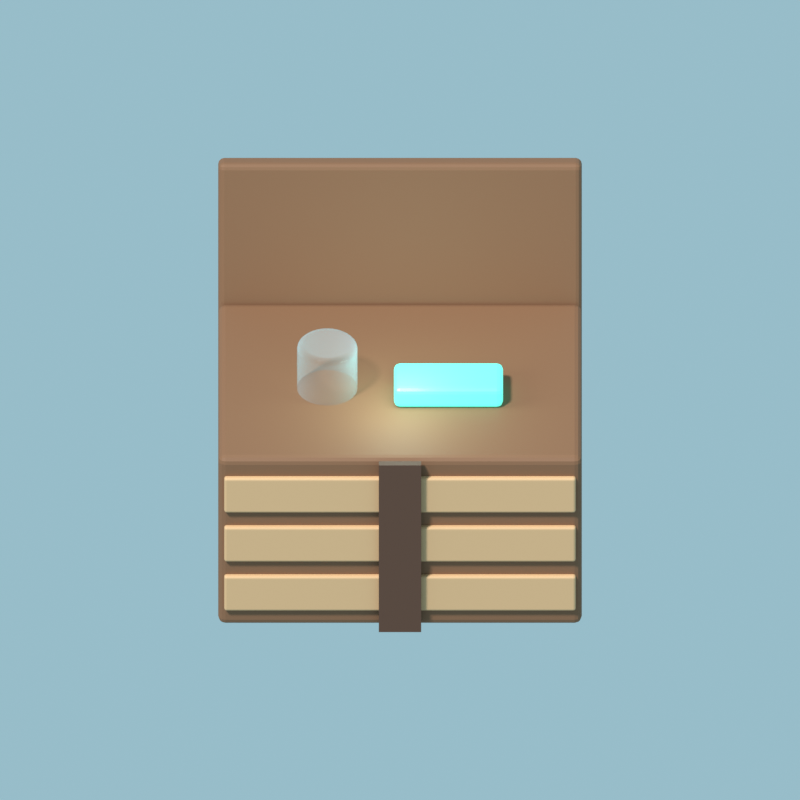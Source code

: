 # Source: s1-crate.blend  (saved by Blender 5.2.45; exported with 4.5.12 LTS)
import bpy
from mathutils import Matrix  # noqa: F401  (used for matrix-valued properties, if any)

bpy.ops.wm.read_factory_settings(use_empty=True)
scene = bpy.context.scene
scene.name = 'Scene'

# ---- materials (node trees are filled in below, after node groups)
mat_p__885f42 = bpy.data.materials.new('P_#885f42')
mat_p__deb283 = bpy.data.materials.new('P_#deb283')
mat_p__5d3f2f = bpy.data.materials.new('P_#5d3f2f')
mat_p__4a3226 = bpy.data.materials.new('P_#4a3226')
mat_glass = bpy.data.materials.new('Glass')
mat_p__5be0c9 = bpy.data.materials.new('P_#5be0c9')

# ---- material node trees
mat_p__885f42.use_nodes = True; mat_p__885f42.node_tree.nodes.clear()
_N = mat_p__885f42.node_tree.nodes; _L = mat_p__885f42.node_tree.links
n0 = _N.new('ShaderNodeBsdfPrincipled'); n0.name = 'Principled BSDF'; n0.location = (-200, 100)
n0.inputs[0].default_value = (0.2462, 0.1144, 0.05448, 1.0)
n0.inputs[2].default_value = 0.7
n0.inputs[10].default_value = 0.005
n1 = _N.new('ShaderNodeOutputMaterial'); n1.name = 'Material Output'; n1.location = (200, 100)
_L.new(n0.outputs[0], n1.inputs[0])
n1.is_active_output = True
mat_p__deb283.use_nodes = True; mat_p__deb283.node_tree.nodes.clear()
_N = mat_p__deb283.node_tree.nodes; _L = mat_p__deb283.node_tree.links
n0 = _N.new('ShaderNodeBsdfPrincipled'); n0.name = 'Principled BSDF'; n0.location = (-200, 100)
n0.inputs[0].default_value = (0.7305, 0.4452, 0.227, 1.0)
n0.inputs[2].default_value = 0.65
n0.inputs[10].default_value = 0.005
n1 = _N.new('ShaderNodeOutputMaterial'); n1.name = 'Material Output'; n1.location = (200, 100)
_L.new(n0.outputs[0], n1.inputs[0])
n1.is_active_output = True
mat_p__5d3f2f.use_nodes = True; mat_p__5d3f2f.node_tree.nodes.clear()
_N = mat_p__5d3f2f.node_tree.nodes; _L = mat_p__5d3f2f.node_tree.links
n0 = _N.new('ShaderNodeBsdfPrincipled'); n0.name = 'Principled BSDF'; n0.location = (-200, 100)
n0.inputs[0].default_value = (0.1095, 0.04971, 0.02843, 1.0)
n0.inputs[2].default_value = 0.7
n0.inputs[10].default_value = 0.005
n1 = _N.new('ShaderNodeOutputMaterial'); n1.name = 'Material Output'; n1.location = (200, 100)
_L.new(n0.outputs[0], n1.inputs[0])
n1.is_active_output = True
mat_p__4a3226.use_nodes = True; mat_p__4a3226.node_tree.nodes.clear()
_N = mat_p__4a3226.node_tree.nodes; _L = mat_p__4a3226.node_tree.links
n0 = _N.new('ShaderNodeBsdfPrincipled'); n0.name = 'Principled BSDF'; n0.location = (-200, 100)
n0.inputs[0].default_value = (0.06848, 0.0319, 0.01938, 1.0)
n0.inputs[2].default_value = 0.8
n0.inputs[10].default_value = 0.005
n1 = _N.new('ShaderNodeOutputMaterial'); n1.name = 'Material Output'; n1.location = (200, 100)
_L.new(n0.outputs[0], n1.inputs[0])
n1.is_active_output = True
mat_glass.use_nodes = True; mat_glass.node_tree.nodes.clear()
_N = mat_glass.node_tree.nodes; _L = mat_glass.node_tree.links
n0 = _N.new('ShaderNodeOutputMaterial'); n0.name = 'Material Output'; n0.location = (0, 0)
n1 = _N.new('ShaderNodeMixShader'); n1.name = 'Mix Shader'; n1.location = (0, 0)
n2 = _N.new('ShaderNodeBsdfTransparent'); n2.name = 'Transparent BSDF'; n2.location = (0, 0)
n3 = _N.new('ShaderNodeBsdfPrincipled'); n3.name = 'Principled BSDF'; n3.location = (0, 0)
n3.inputs[0].default_value = (0.6939, 0.9216, 1.0, 1.0)
n3.inputs[2].default_value = 0.08
n3.inputs[10].default_value = 0.005
n4 = _N.new('ShaderNodeLayerWeight'); n4.name = 'Layer Weight'; n4.location = (0, 0)
n4.inputs[0].default_value = 0.22
n5 = _N.new('ShaderNodeMapRange'); n5.name = 'Map Range'; n5.location = (0, 0)
n5.inputs[3].default_value = 0.03
n5.inputs[4].default_value = 0.65
_L.new(n4.outputs[1], n5.inputs[0])
_L.new(n5.outputs[0], n1.inputs[0])
_L.new(n2.outputs[0], n1.inputs[1])
_L.new(n3.outputs[0], n1.inputs[2])
_L.new(n1.outputs[0], n0.inputs[0])
n0.is_active_output = True
mat_p__5be0c9.use_nodes = True; mat_p__5be0c9.node_tree.nodes.clear()
_N = mat_p__5be0c9.node_tree.nodes; _L = mat_p__5be0c9.node_tree.links
n0 = _N.new('ShaderNodeBsdfPrincipled'); n0.name = 'Principled BSDF'; n0.location = (-200, 100)
n0.inputs[0].default_value = (0.1046, 0.7454, 0.5841, 1.0)
n0.inputs[2].default_value = 0.3
n0.inputs[10].default_value = 0.005
n0.inputs[27].default_value = (0.1046, 0.7454, 0.5841, 1.0)
n0.inputs[28].default_value = 1.2
n1 = _N.new('ShaderNodeOutputMaterial'); n1.name = 'Material Output'; n1.location = (200, 100)
_L.new(n0.outputs[0], n1.inputs[0])
n1.is_active_output = True

# ---- world
world_w = bpy.data.worlds.new('W'); scene.world = world_w
world_w.use_nodes = True; world_w.node_tree.nodes.clear()
_N = world_w.node_tree.nodes; _L = world_w.node_tree.links
n0 = _N.new('ShaderNodeBackground'); n0.name = 'Background'; n0.location = (-200, 100)
n0.inputs[0].default_value = (0.3467, 0.5647, 0.6514, 1.0)
n0.inputs[1].default_value = 0.9
n1 = _N.new('ShaderNodeOutputWorld'); n1.name = 'World Output'; n1.location = (200, 100)
_L.new(n0.outputs[0], n1.inputs[0])
n1.is_active_output = True

# ---- cameras
cam_camera = bpy.data.cameras.new('Camera')
cam_camera.type = 'ORTHO'
cam_camera.ortho_scale = 1.32

# ---- lights
light_point = bpy.data.lights.new('Point', 'POINT')
light_point.color = (0.6, 1.0, 0.9)
light_point.energy = 1.2
light_point.shadow_soft_size = 0.05
light_sun = bpy.data.lights.new('Sun', 'SUN')
light_sun.angle = 0.1396
light_sun.energy = 3.6

# ---- meshes
me_cube = bpy.data.meshes.new('Cube')
me_cube.from_pydata([(-0.3, -0.22, 0.0), (-0.3, -0.22, 0.34), (-0.3, 0.22, 0.0), (-0.3, 0.22, 0.34), (0.3, -0.22, 0.0), (0.3, -0.22, 0.34), (0.3, 0.22, 0.0), (0.3, 0.22, 0.34)], [], [(0, 1, 3, 2), (2, 3, 7, 6), (6, 7, 5, 4), (4, 5, 1, 0), (2, 6, 4, 0), (7, 3, 1, 5)])
_uv = me_cube.uv_layers.new(name='UVMap')
_uv.uv.foreach_set('vector', [0.375, 0.0, 0.625, 0.0, 0.625, 0.25, 0.375, 0.25, 0.375, 0.25, 0.625, 0.25, 0.625, 0.5, 0.375, 0.5, 0.375, 0.5, 0.625, 0.5, 0.625, 0.75, 0.375, 0.75, 0.375, 0.75, 0.625, 0.75, 0.625, 1.0, 0.375, 1.0, 0.125, 0.5, 0.375, 0.5, 0.375, 0.75, 0.125, 0.75, 0.625, 0.5, 0.875, 0.5, 0.875, 0.75, 0.625, 0.75])
me_cube.materials.append(mat_p__885f42)
me_cube.update()
me_cube_001 = bpy.data.meshes.new('Cube.001')
me_cube_001.from_pydata([(-0.29, -0.228, 0.035), (-0.29, -0.228, 0.105), (-0.29, -0.216, 0.035), (-0.29, -0.216, 0.105), (0.29, -0.228, 0.035), (0.29, -0.228, 0.105), (0.29, -0.216, 0.035), (0.29, -0.216, 0.105)], [], [(0, 1, 3, 2), (2, 3, 7, 6), (6, 7, 5, 4), (4, 5, 1, 0), (2, 6, 4, 0), (7, 3, 1, 5)])
_uv = me_cube_001.uv_layers.new(name='UVMap')
_uv.uv.foreach_set('vector', [0.375, 0.0, 0.625, 0.0, 0.625, 0.25, 0.375, 0.25, 0.375, 0.25, 0.625, 0.25, 0.625, 0.5, 0.375, 0.5, 0.375, 0.5, 0.625, 0.5, 0.625, 0.75, 0.375, 0.75, 0.375, 0.75, 0.625, 0.75, 0.625, 1.0, 0.375, 1.0, 0.125, 0.5, 0.375, 0.5, 0.375, 0.75, 0.125, 0.75, 0.625, 0.5, 0.875, 0.5, 0.875, 0.75, 0.625, 0.75])
me_cube_001.materials.append(mat_p__deb283)
me_cube_001.update()
me_cube_002 = bpy.data.meshes.new('Cube.002')
me_cube_002.from_pydata([(-0.29, -0.228, 0.135), (-0.29, -0.228, 0.205), (-0.29, -0.216, 0.135), (-0.29, -0.216, 0.205), (0.29, -0.228, 0.135), (0.29, -0.228, 0.205), (0.29, -0.216, 0.135), (0.29, -0.216, 0.205)], [], [(0, 1, 3, 2), (2, 3, 7, 6), (6, 7, 5, 4), (4, 5, 1, 0), (2, 6, 4, 0), (7, 3, 1, 5)])
_uv = me_cube_002.uv_layers.new(name='UVMap')
_uv.uv.foreach_set('vector', [0.375, 0.0, 0.625, 0.0, 0.625, 0.25, 0.375, 0.25, 0.375, 0.25, 0.625, 0.25, 0.625, 0.5, 0.375, 0.5, 0.375, 0.5, 0.625, 0.5, 0.625, 0.75, 0.375, 0.75, 0.375, 0.75, 0.625, 0.75, 0.625, 1.0, 0.375, 1.0, 0.125, 0.5, 0.375, 0.5, 0.375, 0.75, 0.125, 0.75, 0.625, 0.5, 0.875, 0.5, 0.875, 0.75, 0.625, 0.75])
me_cube_002.materials.append(mat_p__deb283)
me_cube_002.update()
me_cube_003 = bpy.data.meshes.new('Cube.003')
me_cube_003.from_pydata([(-0.29, -0.228, 0.235), (-0.29, -0.228, 0.305), (-0.29, -0.216, 0.235), (-0.29, -0.216, 0.305), (0.29, -0.228, 0.235), (0.29, -0.228, 0.305), (0.29, -0.216, 0.235), (0.29, -0.216, 0.305)], [], [(0, 1, 3, 2), (2, 3, 7, 6), (6, 7, 5, 4), (4, 5, 1, 0), (2, 6, 4, 0), (7, 3, 1, 5)])
_uv = me_cube_003.uv_layers.new(name='UVMap')
_uv.uv.foreach_set('vector', [0.375, 0.0, 0.625, 0.0, 0.625, 0.25, 0.375, 0.25, 0.375, 0.25, 0.625, 0.25, 0.625, 0.5, 0.375, 0.5, 0.375, 0.5, 0.625, 0.5, 0.625, 0.75, 0.375, 0.75, 0.375, 0.75, 0.625, 0.75, 0.625, 1.0, 0.375, 1.0, 0.125, 0.5, 0.375, 0.5, 0.375, 0.75, 0.125, 0.75, 0.625, 0.5, 0.875, 0.5, 0.875, 0.75, 0.625, 0.75])
me_cube_003.materials.append(mat_p__deb283)
me_cube_003.update()
me_cube_004 = bpy.data.meshes.new('Cube.004')
me_cube_004.from_pydata([(-0.035, -0.238, 0.0), (-0.035, -0.238, 0.34), (-0.035, -0.226, 0.0), (-0.035, -0.226, 0.34), (0.035, -0.238, 0.0), (0.035, -0.238, 0.34), (0.035, -0.226, 0.0), (0.035, -0.226, 0.34)], [], [(0, 1, 3, 2), (2, 3, 7, 6), (6, 7, 5, 4), (4, 5, 1, 0), (2, 6, 4, 0), (7, 3, 1, 5)])
_uv = me_cube_004.uv_layers.new(name='UVMap')
_uv.uv.foreach_set('vector', [0.375, 0.0, 0.625, 0.0, 0.625, 0.25, 0.375, 0.25, 0.375, 0.25, 0.625, 0.25, 0.625, 0.5, 0.375, 0.5, 0.375, 0.5, 0.625, 0.5, 0.625, 0.75, 0.375, 0.75, 0.375, 0.75, 0.625, 0.75, 0.625, 1.0, 0.375, 1.0, 0.125, 0.5, 0.375, 0.5, 0.375, 0.75, 0.125, 0.75, 0.625, 0.5, 0.875, 0.5, 0.875, 0.75, 0.625, 0.75])
me_cube_004.materials.append(mat_p__5d3f2f)
me_cube_004.update()
me_cube_005 = bpy.data.meshes.new('Cube.005')
me_cube_005.from_pydata([(-0.3, 0.2119, 0.2803), (-0.3, 0.2895, 0.5701), (-0.3, 0.2505, 0.2699), (-0.3, 0.3281, 0.5597), (0.3, 0.2119, 0.2803), (0.3, 0.2895, 0.5701), (0.3, 0.2505, 0.2699), (0.3, 0.3281, 0.5597)], [], [(0, 1, 3, 2), (2, 3, 7, 6), (6, 7, 5, 4), (4, 5, 1, 0), (2, 6, 4, 0), (7, 3, 1, 5)])
_uv = me_cube_005.uv_layers.new(name='UVMap')
_uv.uv.foreach_set('vector', [0.375, 0.0, 0.625, 0.0, 0.625, 0.25, 0.375, 0.25, 0.375, 0.25, 0.625, 0.25, 0.625, 0.5, 0.375, 0.5, 0.375, 0.5, 0.625, 0.5, 0.625, 0.75, 0.375, 0.75, 0.375, 0.75, 0.625, 0.75, 0.625, 1.0, 0.375, 1.0, 0.125, 0.5, 0.375, 0.5, 0.375, 0.75, 0.125, 0.75, 0.625, 0.5, 0.875, 0.5, 0.875, 0.75, 0.625, 0.75])
me_cube_005.materials.append(mat_p__885f42)
me_cube_005.update()
me_cube_006 = bpy.data.meshes.new('Cube.006')
me_cube_006.from_pydata([(-0.27, -0.19, 0.325), (-0.27, -0.19, 0.335), (-0.27, 0.19, 0.325), (-0.27, 0.19, 0.335), (0.27, -0.19, 0.325), (0.27, -0.19, 0.335), (0.27, 0.19, 0.325), (0.27, 0.19, 0.335)], [], [(0, 1, 3, 2), (2, 3, 7, 6), (6, 7, 5, 4), (4, 5, 1, 0), (2, 6, 4, 0), (7, 3, 1, 5)])
_uv = me_cube_006.uv_layers.new(name='UVMap')
_uv.uv.foreach_set('vector', [0.375, 0.0, 0.625, 0.0, 0.625, 0.25, 0.375, 0.25, 0.375, 0.25, 0.625, 0.25, 0.625, 0.5, 0.375, 0.5, 0.375, 0.5, 0.625, 0.5, 0.625, 0.75, 0.375, 0.75, 0.375, 0.75, 0.625, 0.75, 0.625, 1.0, 0.375, 1.0, 0.125, 0.5, 0.375, 0.5, 0.375, 0.75, 0.125, 0.75, 0.625, 0.5, 0.875, 0.5, 0.875, 0.75, 0.625, 0.75])
me_cube_006.materials.append(mat_p__4a3226)
me_cube_006.update()
me_cylinder = bpy.data.meshes.new('Cylinder')
me_cylinder.from_pydata([(-0.12, 0.03, 0.33), (-0.12, 0.03, 0.43), (-0.1102, 0.02904, 0.33), (-0.1102, 0.02904, 0.43), (-0.1009, 0.02619, 0.33), (-0.1009, 0.02619, 0.43), (-0.09222, 0.02157, 0.33), (-0.09222, 0.02157, 0.43), (-0.08464, 0.01536, 0.33), (-0.08464, 0.01536, 0.43), (-0.07843, 0.007779, 0.33), (-0.07843, 0.007779, 0.43), (-0.07381, -0.0008658, 0.33), (-0.07381, -0.0008658, 0.43), (-0.07096, -0.01025, 0.33), (-0.07096, -0.01025, 0.43), (-0.07, -0.02, 0.33), (-0.07, -0.02, 0.43), (-0.07096, -0.02975, 0.33), (-0.07096, -0.02975, 0.43), (-0.07381, -0.03913, 0.33), (-0.07381, -0.03913, 0.43), (-0.07843, -0.04778, 0.33), (-0.07843, -0.04778, 0.43), (-0.08464, -0.05536, 0.33), (-0.08464, -0.05536, 0.43), (-0.09222, -0.06157, 0.33), (-0.09222, -0.06157, 0.43), (-0.1009, -0.06619, 0.33), (-0.1009, -0.06619, 0.43), (-0.1102, -0.06904, 0.33), (-0.1102, -0.06904, 0.43), (-0.12, -0.07, 0.33), (-0.12, -0.07, 0.43), (-0.1298, -0.06904, 0.33), (-0.1298, -0.06904, 0.43), (-0.1391, -0.06619, 0.33), (-0.1391, -0.06619, 0.43), (-0.1478, -0.06157, 0.33), (-0.1478, -0.06157, 0.43), (-0.1554, -0.05536, 0.33), (-0.1554, -0.05536, 0.43), (-0.1616, -0.04778, 0.33), (-0.1616, -0.04778, 0.43), (-0.1662, -0.03913, 0.33), (-0.1662, -0.03913, 0.43), (-0.169, -0.02975, 0.33), (-0.169, -0.02975, 0.43), (-0.17, -0.02, 0.33), (-0.17, -0.02, 0.43), (-0.169, -0.01025, 0.33), (-0.169, -0.01025, 0.43), (-0.1662, -0.0008658, 0.33), (-0.1662, -0.0008658, 0.43), (-0.1616, 0.007779, 0.33), (-0.1616, 0.007779, 0.43), (-0.1554, 0.01536, 0.33), (-0.1554, 0.01536, 0.43), (-0.1478, 0.02157, 0.33), (-0.1478, 0.02157, 0.43), (-0.1391, 0.02619, 0.33), (-0.1391, 0.02619, 0.43), (-0.1298, 0.02904, 0.33), (-0.1298, 0.02904, 0.43)], [], [(0, 1, 3, 2), (2, 3, 5, 4), (4, 5, 7, 6), (6, 7, 9, 8), (8, 9, 11, 10), (10, 11, 13, 12), (12, 13, 15, 14), (14, 15, 17, 16), (16, 17, 19, 18), (18, 19, 21, 20), (20, 21, 23, 22), (22, 23, 25, 24), (24, 25, 27, 26), (26, 27, 29, 28), (28, 29, 31, 30), (30, 31, 33, 32), (32, 33, 35, 34), (34, 35, 37, 36), (36, 37, 39, 38), (38, 39, 41, 40), (40, 41, 43, 42), (42, 43, 45, 44), (44, 45, 47, 46), (46, 47, 49, 48), (48, 49, 51, 50), (50, 51, 53, 52), (52, 53, 55, 54), (54, 55, 57, 56), (56, 57, 59, 58), (58, 59, 61, 60), (3, 1, 63, 61, 59, 57, 55, 53, 51, 49, 47, 45, 43, 41, 39, 37, 35, 33, 31, 29, 27, 25, 23, 21, 19, 17, 15, 13, 11, 9, 7, 5), (60, 61, 63, 62), (62, 63, 1, 0), (0, 2, 4, 6, 8, 10, 12, 14, 16, 18, 20, 22, 24, 26, 28, 30, 32, 34, 36, 38, 40, 42, 44, 46, 48, 50, 52, 54, 56, 58, 60, 62)])
me_cylinder.polygons.foreach_set('use_smooth', [True] * 34)
_k = set([(0, 2), (0, 62), (1, 3), (1, 63), (2, 4), (3, 5), (4, 6), (5, 7), (6, 8), (7, 9), (8, 10), (9, 11), (10, 12), (11, 13), (12, 14), (13, 15), (14, 16), (15, 17), (16, 18), (17, 19), (18, 20), (19, 21), (20, 22), (21, 23), (22, 24), (23, 25), (24, 26), (25, 27), (26, 28), (27, 29), (28, 30), (29, 31), (30, 32), (31, 33), (32, 34), (33, 35), (34, 36), (35, 37), (36, 38), (37, 39), (38, 40), (39, 41), (40, 42), (41, 43), (42, 44), (43, 45), (44, 46), (45, 47), (46, 48), (47, 49), (48, 50), (49, 51), (50, 52), (51, 53), (52, 54), (53, 55), (54, 56), (55, 57), (56, 58), (57, 59), (58, 60), (59, 61), (60, 62), (61, 63)])
me_cylinder.attributes.new('sharp_edge', 'BOOLEAN', 'EDGE').data.foreach_set('value', [ (min(e.vertices), max(e.vertices)) in _k for e in me_cylinder.edges])
_uv = me_cylinder.uv_layers.new(name='UVMap')
_uv.uv.foreach_set('vector', [1.0, 0.5, 1.0, 1.0, 0.9688, 1.0, 0.9688, 0.5, 0.9688, 0.5, 0.9688, 1.0, 0.9375, 1.0, 0.9375, 0.5, 0.9375, 0.5, 0.9375, 1.0, 0.9062, 1.0, 0.9062, 0.5, 0.9062, 0.5, 0.9062, 1.0, 0.875, 1.0, 0.875, 0.5, 0.875, 0.5, 0.875, 1.0, 0.8438, 1.0, 0.8438, 0.5, 0.8438, 0.5, 0.8438, 1.0, 0.8125, 1.0, 0.8125, 0.5, 0.8125, 0.5, 0.8125, 1.0, 0.7812, 1.0, 0.7812, 0.5, 0.7812, 0.5, 0.7812, 1.0, 0.75, 1.0, 0.75, 0.5, 0.75, 0.5, 0.75, 1.0, 0.7188, 1.0, 0.7188, 0.5, 0.7188, 0.5, 0.7188, 1.0, 0.6875, 1.0, 0.6875, 0.5, 0.6875, 0.5, 0.6875, 1.0, 0.6562, 1.0, 0.6562, 0.5, 0.6562, 0.5, 0.6562, 1.0, 0.625, 1.0, 0.625, 0.5, 0.625, 0.5, 0.625, 1.0, 0.5938, 1.0, 0.5938, 0.5, 0.5938, 0.5, 0.5938, 1.0, 0.5625, 1.0, 0.5625, 0.5, 0.5625, 0.5, 0.5625, 1.0, 0.5312, 1.0, 0.5312, 0.5, 0.5312, 0.5, 0.5312, 1.0, 0.5, 1.0, 0.5, 0.5, 0.5, 0.5, 0.5, 1.0, 0.4688, 1.0, 0.4688, 0.5, 0.4688, 0.5, 0.4688, 1.0, 0.4375, 1.0, 0.4375, 0.5, 0.4375, 0.5, 0.4375, 1.0, 0.4062, 1.0, 0.4062, 0.5, 0.4062, 0.5, 0.4062, 1.0, 0.375, 1.0, 0.375, 0.5, 0.375, 0.5, 0.375, 1.0, 0.3438, 1.0, 0.3438, 0.5, 0.3438, 0.5, 0.3438, 1.0, 0.3125, 1.0, 0.3125, 0.5, 0.3125, 0.5, 0.3125, 1.0, 0.2812, 1.0, 0.2812, 0.5, 0.2812, 0.5, 0.2812, 1.0, 0.25, 1.0, 0.25, 0.5, 0.25, 0.5, 0.25, 1.0, 0.2188, 1.0, 0.2188, 0.5, 0.2188, 0.5, 0.2188, 1.0, 0.1875, 1.0, 0.1875, 0.5, 0.1875, 0.5, 0.1875, 1.0, 0.1562, 1.0, 0.1562, 0.5, 0.1562, 0.5, 0.1562, 1.0, 0.125, 1.0, 0.125, 0.5, 0.125, 0.5, 0.125, 1.0, 0.09375, 1.0, 0.09375, 0.5, 0.09375, 0.5, 0.09375, 1.0, 0.0625, 1.0, 0.0625, 0.5, 0.2968, 0.4854, 0.25, 0.49, 0.2032, 0.4854, 0.1582, 0.4717, 0.1167, 0.4496, 0.08029, 0.4197, 0.05045, 0.3833, 0.02827, 0.3418, 0.01461, 0.2968, 0.01, 0.25, 0.01461, 0.2032, 0.02827, 0.1582, 0.05045, 0.1167, 0.08029, 0.08029, 0.1167, 0.05045, 0.1582, 0.02827, 0.2032, 0.01461, 0.25, 0.01, 0.2968, 0.01461, 0.3418, 0.02827, 0.3833, 0.05045, 0.4197, 0.08029, 0.4496, 0.1167, 0.4717, 0.1582, 0.4854, 0.2032, 0.49, 0.25, 0.4854, 0.2968, 0.4717, 0.3418, 0.4496, 0.3833, 0.4197, 0.4197, 0.3833, 0.4496, 0.3418, 0.4717, 0.0625, 0.5, 0.0625, 1.0, 0.03125, 1.0, 0.03125, 0.5, 0.03125, 0.5, 0.03125, 1.0, 0.0, 1.0, 0.0, 0.5, 0.75, 0.49, 0.7968, 0.4854, 0.8418, 0.4717, 0.8833, 0.4496, 0.9197, 0.4197, 0.9496, 0.3833, 0.9717, 0.3418, 0.9854, 0.2968, 0.99, 0.25, 0.9854, 0.2032, 0.9717, 0.1582, 0.9496, 0.1167, 0.9197, 0.08029, 0.8833, 0.05045, 0.8418, 0.02827, 0.7968, 0.01461, 0.75, 0.01, 0.7032, 0.01461, 0.6582, 0.02827, 0.6167, 0.05045, 0.5803, 0.08029, 0.5504, 0.1167, 0.5283, 0.1582, 0.5146, 0.2032, 0.51, 0.25, 0.5146, 0.2968, 0.5283, 0.3418, 0.5504, 0.3833, 0.5803, 0.4197, 0.6167, 0.4496, 0.6582, 0.4717, 0.7032, 0.4854])
me_cylinder.materials.append(mat_glass)
me_cylinder.update()
me_cube_007 = bpy.data.meshes.new('Cube.007')
me_cube_007.from_pydata([(-0.01, -0.08, 0.34), (-0.01, -0.08, 0.38), (-0.01, 0.0, 0.34), (-0.01, 0.0, 0.38), (0.17, -0.08, 0.34), (0.17, -0.08, 0.38), (0.17, 0.0, 0.34), (0.17, 0.0, 0.38)], [], [(0, 1, 3, 2), (2, 3, 7, 6), (6, 7, 5, 4), (4, 5, 1, 0), (2, 6, 4, 0), (7, 3, 1, 5)])
_uv = me_cube_007.uv_layers.new(name='UVMap')
_uv.uv.foreach_set('vector', [0.375, 0.0, 0.625, 0.0, 0.625, 0.25, 0.375, 0.25, 0.375, 0.25, 0.625, 0.25, 0.625, 0.5, 0.375, 0.5, 0.375, 0.5, 0.625, 0.5, 0.625, 0.75, 0.375, 0.75, 0.375, 0.75, 0.625, 0.75, 0.625, 1.0, 0.375, 1.0, 0.125, 0.5, 0.375, 0.5, 0.375, 0.75, 0.125, 0.75, 0.625, 0.5, 0.875, 0.5, 0.875, 0.75, 0.625, 0.75])
me_cube_007.materials.append(mat_p__5be0c9)
me_cube_007.update()

# ---- objects
ob_crate = bpy.data.objects.new('Crate', me_cube)
ob_plank0_07 = bpy.data.objects.new('Plank0.07', me_cube_001)
ob_plank0_17 = bpy.data.objects.new('Plank0.17', me_cube_002)
ob_plank0_27 = bpy.data.objects.new('Plank0.27', me_cube_003)
ob_cross = bpy.data.objects.new('Cross', me_cube_004)
ob_lid = bpy.data.objects.new('Lid', me_cube_005)
ob_inside = bpy.data.objects.new('Inside', me_cube_006)
ob_flask = bpy.data.objects.new('Flask', me_cylinder)
ob_goggles = bpy.data.objects.new('Goggles', me_cube_007)
ob_point = bpy.data.objects.new('Point', light_point)
ob_camera = bpy.data.objects.new('Camera', cam_camera)
ob_sun = bpy.data.objects.new('Sun', light_sun)

# ---- transforms, parenting, visibility, modifiers, constraints
ob_crate.location = (0.0, 0.0, 0.0)
_m = ob_crate.modifiers.new('Bevel', 'BEVEL')
_m.width = 0.012
_m.width_pct = 0.012
_m.segments = 3
ob_plank0_07.location = (0.0, 0.0, 0.0)
_m = ob_plank0_07.modifiers.new('Bevel', 'BEVEL')
_m.width = 0.004
_m.width_pct = 0.004
_m.segments = 3
ob_plank0_17.location = (0.0, 0.0, 0.0)
_m = ob_plank0_17.modifiers.new('Bevel', 'BEVEL')
_m.width = 0.004
_m.width_pct = 0.004
_m.segments = 3
ob_plank0_27.location = (0.0, 0.0, 0.0)
_m = ob_plank0_27.modifiers.new('Bevel', 'BEVEL')
_m.width = 0.004
_m.width_pct = 0.004
_m.segments = 3
ob_cross.location = (0.0, 0.0, 0.0)
ob_lid.location = (0.0, 0.0, 0.0)
_m = ob_lid.modifiers.new('Bevel', 'BEVEL')
_m.width = 0.01
_m.width_pct = 0.01
_m.segments = 3
ob_inside.location = (0.0, 0.0, 0.0)
ob_flask.location = (0.0, 0.0, 0.0)
_m = ob_flask.modifiers.new('Bevel', 'BEVEL')
_m.width = 0.01
_m.width_pct = 0.01
_m.segments = 3
ob_goggles.location = (0.0, 0.0, 0.0)
_m = ob_goggles.modifiers.new('Bevel', 'BEVEL')
_m.width = 0.01
_m.width_pct = 0.01
_m.segments = 3
ob_point.location = (0.0, -0.1, 0.45)
ob_camera.location = (0.0, -4.854, 3.827)
ob_camera.rotation_euler = (0.9425, 0.0, 0.0)
ob_sun.location = (0.0, 0.0, 0.0)
ob_sun.rotation_euler = (0.5236, -0.2443, -0.3491)

# ---- collection membership
scene.collection.objects.link(ob_crate)
scene.collection.objects.link(ob_plank0_07)
scene.collection.objects.link(ob_plank0_17)
scene.collection.objects.link(ob_plank0_27)
scene.collection.objects.link(ob_cross)
scene.collection.objects.link(ob_lid)
scene.collection.objects.link(ob_inside)
scene.collection.objects.link(ob_flask)
scene.collection.objects.link(ob_goggles)
scene.collection.objects.link(ob_point)
scene.collection.objects.link(ob_camera)
scene.collection.objects.link(ob_sun)

# ---- scene / render settings (as saved in the file)
scene.camera = ob_camera
scene.frame_start = 1; scene.frame_end = 250; scene.frame_set(1)
scene.render.engine = 'CYCLES'
scene.render.resolution_x = 192
scene.render.resolution_y = 192
scene.render.film_transparent = True
scene.render.bake_bias = 0.0
scene.render.bake_samples = 0
scene.render.line_thickness = 2.6
scene.render.compositor_device = 'GPU'
scene.cycles.samples = 96
scene.cycles.film_transparent_glass = True
scene.eevee.use_volume_custom_range = False
scene.eevee.fast_gi_thickness_near = 0.1
scene.eevee.fast_gi_thickness_far = 0.0
scene.eevee.ray_tracing_options.screen_trace_thickness = 0.1
scene.view_settings.view_transform = 'Standard'
bpy.context.view_layer.update()

